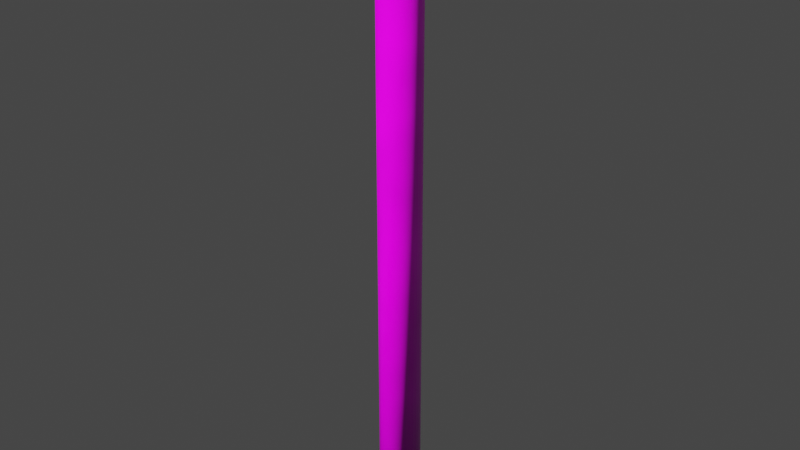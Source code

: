 # Source: Pillar_Type_3.blend  (saved by Blender 3.1.7; exported with 4.5.12 LTS)
import bpy
from mathutils import Matrix  # noqa: F401  (used for matrix-valued properties, if any)

bpy.ops.wm.read_factory_settings(use_empty=True)
scene = bpy.context.scene
scene.name = 'Scene'

# ---- collections
col_collection = bpy.data.collections.new('Collection'); scene.collection.children.link(col_collection)

# ---- images (referenced by path relative to the original .blend; pixels are not part of the script)
import os
ASSET_DIR = os.environ.get("B2B_ASSET_DIR", "")  # directory of the original .blend (textures are referenced by path, not embedded)
HERE = os.path.dirname(os.path.abspath(__file__))  # packed textures are extracted next to this script under _unpacked/

def load_image(name, relpath, width, height, colorspace="sRGB"):
    """Load a texture the original file referenced (path relative to the .blend, or extracted next to this script)."""
    p = next((c for c in (os.path.join(HERE, relpath), os.path.join(ASSET_DIR, relpath)) if relpath and os.path.exists(c)), "")
    if p:
        img = bpy.data.images.load(p, check_existing=True)
        img.name = name
    else:  # same state as the original file: an image datablock whose file is absent (Cycles renders it pink)
        img = bpy.data.images.new(name, width, height)
        img.source = "FILE"
        img.filepath = "//" + (relpath or name)
    img.colorspace_settings.name = colorspace
    return img
img_rock_pitted_mossy_diff_4k_jpg_001 = load_image('rock_pitted_mossy_diff_4k.jpg.001', 'rock_pitted_mossy_diff_4k.jpg', 1024, 1024, 'sRGB')
img_rock_pitted_mossy_disp_4k_png_001 = load_image('rock_pitted_mossy_disp_4k.png.001', 'rock_pitted_mossy_disp_4k.png', 1024, 1024, 'sRGB')
img_rock_pitted_mossy_rough_4k_exr_001 = load_image('rock_pitted_mossy_rough_4k.exr.001', 'rock_pitted_mossy_rough_4k.exr', 1024, 1024, 'Linear Rec.709')
img_rock_pitted_mossy_nor_gl_4k_exr_001 = load_image('rock_pitted_mossy_nor_gl_4k.exr.001', 'rock_pitted_mossy_nor_gl_4k.exr', 1024, 1024, 'Linear Rec.709')

# ---- materials (node trees are filled in below, after node groups)
mat_material_003 = bpy.data.materials.new('Material.003')
mat_material_003.use_transparent_shadow = False

# ---- material node trees
mat_material_003.use_nodes = True; mat_material_003.node_tree.nodes.clear()
_N = mat_material_003.node_tree.nodes; _L = mat_material_003.node_tree.links
n0 = _N.new('NodeFrame'); n0.name = 'Frame'; n0.location = (-1270, 330)
n0.label = 'Mapping'
n0.width = 400
n1 = _N.new('NodeFrame'); n1.name = 'Frame.001'; n1.location = (-625, 530)
n1.label = 'Textures'
n1.width = 355
n2 = _N.new('ShaderNodeOutputMaterial'); n2.name = 'Material Output'; n2.location = (300, 300)
n3 = _N.new('ShaderNodeDisplacement'); n3.name = 'Displacement'; n3.location = (10, -260)
n3.inputs[2].default_value = 1.0
n4 = _N.new('ShaderNodeNormalMap'); n4.name = 'Normal Map'; n4.location = (-240, -60)
n5 = _N.new('ShaderNodeMapping'); n5.name = 'Mapping'; n5.location = (230, -30)
n5.inputs[3].default_value = (0.2, 1.4, 1.0)
n6 = _N.new('ShaderNodeTexCoord'); n6.name = 'Texture Coordinate'; n6.location = (30, -30)
n7 = _N.new('ShaderNodeBsdfPrincipled'); n7.name = 'Principled BSDF'; n7.location = (10, 300)
n7.distribution = 'GGX'
n7.subsurface_method = 'RANDOM_WALK_SKIN'
n7.inputs[3].default_value = 1.45
n7.inputs[27].default_value = (0.0, 0.0, 0.0, 1.0)
n7.inputs[28].default_value = 1.0
n8 = _N.new('ShaderNodeTexImage'); n8.name = 'Image Texture.004'; n8.location = (-538, 934)
n8.label = 'Base Color'
n8.image = img_rock_pitted_mossy_diff_4k_jpg_001
n9 = _N.new('ShaderNodeHueSaturation'); n9.name = 'Hue Saturation Value'; n9.location = (72, 748)
n10 = _N.new('ShaderNodeMix'); n10.name = 'Mix'; n10.location = (321, 828)
n10.data_type = 'RGBA'
n11 = _N.new('ShaderNodeTexImage'); n11.name = 'Image Texture'; n11.location = (85, -870)
n11.label = 'Displacement'
n11.image = img_rock_pitted_mossy_disp_4k_png_001
n12 = _N.new('ShaderNodeTexImage'); n12.name = 'Image Texture.002'; n12.location = (85, -310)
n12.label = 'Roughness'
n12.image = img_rock_pitted_mossy_rough_4k_exr_001
n13 = _N.new('ShaderNodeTexImage'); n13.name = 'Image Texture.003'; n13.location = (85, -590)
n13.label = 'Normal'
n13.image = img_rock_pitted_mossy_nor_gl_4k_exr_001
n14 = _N.new('ShaderNodeTexImage'); n14.name = 'Image Texture.001'; n14.location = (85, -30)
n14.label = 'Base Color'
n14.image = img_rock_pitted_mossy_diff_4k_jpg_001
n15 = _N.new('NodeReroute'); n15.name = 'Reroute'; n15.location = (35, -586)
n15.width = 16
n15.socket_idname = 'NodeSocketVector'
n16 = _N.new('ShaderNodeTexNoise'); n16.name = 'Noise Texture'; n16.location = (-214, 1184)
n16.inputs[2].default_value = 7.5
n17 = _N.new('ShaderNodeBrightContrast'); n17.name = 'Bright/Contrast'; n17.location = (-191, 884)
n17.inputs[1].default_value = 0.5
n17.inputs[2].default_value = 3.4
n5.parent = n0
n6.parent = n0
n11.parent = n1
n12.parent = n1
n13.parent = n1
n14.parent = n1
n15.parent = n1
_L.new(n7.outputs[0], n2.inputs[0])
_L.new(n11.outputs[0], n3.inputs[0])
_L.new(n3.outputs[0], n2.inputs[2])
_L.new(n12.outputs[0], n7.inputs[2])
_L.new(n13.outputs[0], n4.inputs[1])
_L.new(n4.outputs[0], n7.inputs[5])
_L.new(n15.outputs[0], n14.inputs[0])
_L.new(n15.outputs[0], n12.inputs[0])
_L.new(n15.outputs[0], n13.inputs[0])
_L.new(n15.outputs[0], n11.inputs[0])
_L.new(n5.outputs[0], n15.inputs[0])
_L.new(n6.outputs[2], n5.inputs[0])
_L.new(n15.outputs[0], n8.inputs[0])
_L.new(n8.outputs[0], n17.inputs[0])
_L.new(n17.outputs[0], n9.inputs[4])
_L.new(n9.outputs[0], n10.inputs[6])
_L.new(n14.outputs[0], n10.inputs[7])
_L.new(n15.outputs[0], n16.inputs[0])
_L.new(n16.outputs[0], n10.inputs[0])
_L.new(n10.outputs[2], n7.inputs[0])
n2.is_active_output = True

# ---- world
world_world = bpy.data.worlds.new('World'); scene.world = world_world
world_world.use_nodes = True; world_world.node_tree.nodes.clear()
_N = world_world.node_tree.nodes; _L = world_world.node_tree.links
n0 = _N.new('ShaderNodeOutputWorld'); n0.name = 'World Output'; n0.location = (300, 300)
n1 = _N.new('ShaderNodeBackground'); n1.name = 'Background'; n1.location = (10, 300)
n1.inputs[0].default_value = (0.05088, 0.05088, 0.05088, 1.0)
_L.new(n1.outputs[0], n0.inputs[0])
n0.is_active_output = True
world_world.color = (0.05088, 0.05088, 0.05088)
world_world.use_sun_shadow = False
world_world.sun_shadow_jitter_overblur = 0.0

# ---- meshes
me_cylinder = bpy.data.meshes.new('Cylinder')
me_cylinder.from_pydata([(0.0, 1.0, -1.0), (0.0, 1.0, 1.0), (0.1951, 0.9808, -1.0), (0.1951, 0.9808, 1.0), (0.3827, 0.9239, -1.0), (0.3827, 0.9239, 1.0), (0.5556, 0.8315, -1.0), (0.5556, 0.8315, 1.0), (0.7071, 0.7071, -1.0), (0.7071, 0.7071, 1.0), (0.8315, 0.5556, -1.0), (0.8315, 0.5556, 1.0), (0.9239, 0.3827, -1.0), (0.9239, 0.3827, 1.0), (0.9808, 0.1951, -1.0), (0.9808, 0.1951, 1.0), (1.0, -4.371e-08, -1.0), (1.0, -4.371e-08, 1.0), (0.9808, -0.1951, -1.0), (0.9808, -0.1951, 1.0), (0.9239, -0.3827, -1.0), (0.9239, -0.3827, 1.0), (0.8315, -0.5556, -1.0), (0.8315, -0.5556, 1.0), (0.7071, -0.7071, -1.0), (0.7071, -0.7071, 1.0), (0.5556, -0.8315, -1.0), (0.5556, -0.8315, 1.0), (0.3827, -0.9239, -1.0), (0.3827, -0.9239, 1.0), (0.1951, -0.9808, -1.0), (0.1951, -0.9808, 1.0), (-8.742e-08, -1.0, -1.0), (-8.742e-08, -1.0, 1.0), (-0.1951, -0.9808, -1.0), (-0.1951, -0.9808, 1.0), (-0.3827, -0.9239, -1.0), (-0.3827, -0.9239, 1.0), (-0.5556, -0.8315, -1.0), (-0.5556, -0.8315, 1.0), (-0.7071, -0.7071, -1.0), (-0.7071, -0.7071, 1.0), (-0.8315, -0.5556, -1.0), (-0.8315, -0.5556, 1.0), (-0.9239, -0.3827, -1.0), (-0.9239, -0.3827, 1.0), (-0.9808, -0.1951, -1.0), (-0.9808, -0.1951, 1.0), (-1.0, 1.192e-08, -1.0), (-1.0, 1.192e-08, 1.0), (-0.9808, 0.1951, -1.0), (-0.9808, 0.1951, 1.0), (-0.9239, 0.3827, -1.0), (-0.9239, 0.3827, 1.0), (-0.8315, 0.5556, -1.0), (-0.8315, 0.5556, 1.0), (-0.7071, 0.7071, -1.0), (-0.7071, 0.7071, 1.0), (-0.5556, 0.8315, -1.0), (-0.5556, 0.8315, 1.0), (-0.3827, 0.9239, -1.0), (-0.3827, 0.9239, 1.0), (-0.1951, 0.9808, -1.0), (-0.1951, 0.9808, 1.0)], [], [(0, 1, 3, 2), (2, 3, 5, 4), (4, 5, 7, 6), (6, 7, 9, 8), (8, 9, 11, 10), (10, 11, 13, 12), (12, 13, 15, 14), (14, 15, 17, 16), (16, 17, 19, 18), (18, 19, 21, 20), (20, 21, 23, 22), (22, 23, 25, 24), (24, 25, 27, 26), (26, 27, 29, 28), (28, 29, 31, 30), (30, 31, 33, 32), (32, 33, 35, 34), (34, 35, 37, 36), (36, 37, 39, 38), (38, 39, 41, 40), (40, 41, 43, 42), (42, 43, 45, 44), (44, 45, 47, 46), (46, 47, 49, 48), (48, 49, 51, 50), (50, 51, 53, 52), (52, 53, 55, 54), (54, 55, 57, 56), (56, 57, 59, 58), (58, 59, 61, 60), (3, 1, 63, 61, 59, 57, 55, 53, 51, 49, 47, 45, 43, 41, 39, 37, 35, 33, 31, 29, 27, 25, 23, 21, 19, 17, 15, 13, 11, 9, 7, 5), (60, 61, 63, 62), (62, 63, 1, 0), (0, 2, 4, 6, 8, 10, 12, 14, 16, 18, 20, 22, 24, 26, 28, 30, 32, 34, 36, 38, 40, 42, 44, 46, 48, 50, 52, 54, 56, 58, 60, 62)])
me_cylinder.polygons.foreach_set('use_smooth', [True] * 34)
_uv = me_cylinder.uv_layers.new(name='UVMap')
_uv.uv.foreach_set('vector', [1.0, 0.5, 1.0, 1.0, 0.9688, 1.0, 0.9688, 0.5, 0.9688, 0.5, 0.9688, 1.0, 0.9375, 1.0, 0.9375, 0.5, 0.9375, 0.5, 0.9375, 1.0, 0.9062, 1.0, 0.9062, 0.5, 0.9062, 0.5, 0.9062, 1.0, 0.875, 1.0, 0.875, 0.5, 0.875, 0.5, 0.875, 1.0, 0.8438, 1.0, 0.8438, 0.5, 0.8438, 0.5, 0.8438, 1.0, 0.8125, 1.0, 0.8125, 0.5, 0.8125, 0.5, 0.8125, 1.0, 0.7812, 1.0, 0.7812, 0.5, 0.7812, 0.5, 0.7812, 1.0, 0.75, 1.0, 0.75, 0.5, 0.75, 0.5, 0.75, 1.0, 0.7188, 1.0, 0.7188, 0.5, 0.7188, 0.5, 0.7188, 1.0, 0.6875, 1.0, 0.6875, 0.5, 0.6875, 0.5, 0.6875, 1.0, 0.6562, 1.0, 0.6562, 0.5, 0.6562, 0.5, 0.6562, 1.0, 0.625, 1.0, 0.625, 0.5, 0.625, 0.5, 0.625, 1.0, 0.5938, 1.0, 0.5938, 0.5, 0.5938, 0.5, 0.5938, 1.0, 0.5625, 1.0, 0.5625, 0.5, 0.5625, 0.5, 0.5625, 1.0, 0.5312, 1.0, 0.5312, 0.5, 0.5312, 0.5, 0.5312, 1.0, 0.5, 1.0, 0.5, 0.5, 0.5, 0.5, 0.5, 1.0, 0.4688, 1.0, 0.4688, 0.5, 0.4688, 0.5, 0.4688, 1.0, 0.4375, 1.0, 0.4375, 0.5, 0.4375, 0.5, 0.4375, 1.0, 0.4062, 1.0, 0.4062, 0.5, 0.4062, 0.5, 0.4062, 1.0, 0.375, 1.0, 0.375, 0.5, 0.375, 0.5, 0.375, 1.0, 0.3438, 1.0, 0.3438, 0.5, 0.3438, 0.5, 0.3438, 1.0, 0.3125, 1.0, 0.3125, 0.5, 0.3125, 0.5, 0.3125, 1.0, 0.2812, 1.0, 0.2812, 0.5, 0.2812, 0.5, 0.2812, 1.0, 0.25, 1.0, 0.25, 0.5, 0.25, 0.5, 0.25, 1.0, 0.2188, 1.0, 0.2188, 0.5, 0.2188, 0.5, 0.2188, 1.0, 0.1875, 1.0, 0.1875, 0.5, 0.1875, 0.5, 0.1875, 1.0, 0.1562, 1.0, 0.1562, 0.5, 0.1562, 0.5, 0.1562, 1.0, 0.125, 1.0, 0.125, 0.5, 0.125, 0.5, 0.125, 1.0, 0.09375, 1.0, 0.09375, 0.5, 0.09375, 0.5, 0.09375, 1.0, 0.0625, 1.0, 0.0625, 0.5, 0.2968, 0.4854, 0.25, 0.49, 0.2032, 0.4854, 0.1582, 0.4717, 0.1167, 0.4496, 0.08029, 0.4197, 0.05045, 0.3833, 0.02827, 0.3418, 0.01461, 0.2968, 0.01, 0.25, 0.01461, 0.2032, 0.02827, 0.1582, 0.05045, 0.1167, 0.08029, 0.08029, 0.1167, 0.05045, 0.1582, 0.02827, 0.2032, 0.01461, 0.25, 0.01, 0.2968, 0.01461, 0.3418, 0.02827, 0.3833, 0.05045, 0.4197, 0.08029, 0.4496, 0.1167, 0.4717, 0.1582, 0.4854, 0.2032, 0.49, 0.25, 0.4854, 0.2968, 0.4717, 0.3418, 0.4496, 0.3833, 0.4197, 0.4197, 0.3833, 0.4496, 0.3418, 0.4717, 0.0625, 0.5, 0.0625, 1.0, 0.03125, 1.0, 0.03125, 0.5, 0.03125, 0.5, 0.03125, 1.0, 0.0, 1.0, 0.0, 0.5, 0.75, 0.49, 0.7968, 0.4854, 0.8418, 0.4717, 0.8833, 0.4496, 0.9197, 0.4197, 0.9496, 0.3833, 0.9717, 0.3418, 0.9854, 0.2968, 0.99, 0.25, 0.9854, 0.2032, 0.9717, 0.1582, 0.9496, 0.1167, 0.9197, 0.08029, 0.8833, 0.05045, 0.8418, 0.02827, 0.7968, 0.01461, 0.75, 0.01, 0.7032, 0.01461, 0.6582, 0.02827, 0.6167, 0.05045, 0.5803, 0.08029, 0.5504, 0.1167, 0.5283, 0.1582, 0.5146, 0.2032, 0.51, 0.25, 0.5146, 0.2968, 0.5283, 0.3418, 0.5504, 0.3833, 0.5803, 0.4197, 0.6167, 0.4496, 0.6582, 0.4717, 0.7032, 0.4854])
me_cylinder.materials.append(mat_material_003)
me_cylinder.use_remesh_fix_poles = True
me_cylinder.use_remesh_preserve_attributes = False
me_cylinder.update()

# ---- objects
ob_cylinder = bpy.data.objects.new('Cylinder', me_cylinder)

# ---- transforms, parenting, visibility, modifiers, constraints
ob_cylinder.location = (0.0, 0.0, 0.0)
ob_cylinder.scale = (1.0, 1.0, 15.0)

# ---- collection membership
col_collection.objects.link(ob_cylinder)

# ---- scene / render settings (as saved in the file)
scene.frame_start = 1; scene.frame_end = 250; scene.frame_set(1)
scene.render.engine = 'BLENDER_EEVEE_NEXT'
scene.cycles.use_denoising = False
scene.cycles.samples = 128
scene.cycles.sampling_pattern = 'TABULATED_SOBOL'
scene.cycles.use_adaptive_sampling = False
scene.cycles.use_light_tree = False
scene.view_settings.view_transform = 'Filmic'
bpy.context.view_layer.update()

# ---- added for rendering (the .blend has no active camera and no usable light): camera, sun
cam_auto = bpy.data.cameras.new('AutoCamera')
cam_auto.lens = 50.0
cam_auto.sensor_width = 36.0
cam_auto.clip_end = 1000.0
ob_auto_camera = bpy.data.objects.new('AutoCamera', cam_auto)
scene.collection.objects.link(ob_auto_camera)
ob_auto_camera.location = (27.8798, -33.4558, 22.3039)
ob_auto_camera.rotation_euler = (1.09748, -7.21219e-08, 0.694738)
scene.camera = ob_auto_camera
light_auto_sun = bpy.data.lights.new('AutoSun', 'SUN')
light_auto_sun.energy = 3.0
light_auto_sun.angle = 0.0523599
ob_auto_sun = bpy.data.objects.new('AutoSun', light_auto_sun)
scene.collection.objects.link(ob_auto_sun)
ob_auto_sun.rotation_euler = (0.872665, 0.174533, 0.523599)
bpy.context.view_layer.update()
